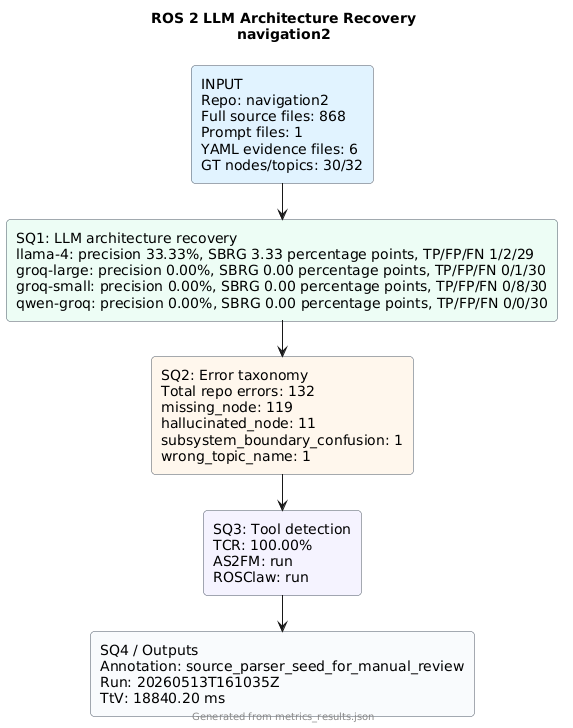

The diagram above was rendered by PlantUML. Its source (embedded in the PNG):
@startuml
!pragma layout smetana
skinparam backgroundColor #FFFFFF
skinparam defaultFontName Arial
skinparam rectangle {
  RoundCorner 8
  BorderColor #4B5563
}
title ROS 2 LLM Architecture Recovery\nnavigation2
rectangle "INPUT\nRepo: navigation2\nFull source files: 868\nPrompt files: 1\nYAML evidence files: 6\nGT nodes/topics: 30/32" as input #E0F2FE
rectangle "SQ1: LLM architecture recovery\nllama-4: precision 33.33%, SBRG 3.33 percentage points, TP/FP/FN 1/2/29\ngroq-large: precision 0.00%, SBRG 0.00 percentage points, TP/FP/FN 0/1/30\ngroq-small: precision 0.00%, SBRG 0.00 percentage points, TP/FP/FN 0/8/30\nqwen-groq: precision 0.00%, SBRG 0.00 percentage points, TP/FP/FN 0/0/30" as sq1 #ECFDF5
rectangle "SQ2: Error taxonomy\nTotal repo errors: 132\nmissing_node: 119\nhallucinated_node: 11\nsubsystem_boundary_confusion: 1\nwrong_topic_name: 1" as sq2 #FFF7ED
rectangle "SQ3: Tool detection\nTCR: 100.00%\nAS2FM: run\nROSClaw: run" as sq3 #F5F3FF
rectangle "SQ4 / Outputs\nAnnotation: source_parser_seed_for_manual_review\nRun: 20260513T161035Z\nTtV: 18840.20 ms" as sq4 #F8FAFC
input --> sq1
sq1 --> sq2
sq2 --> sq3
sq3 --> sq4
footer Generated from metrics_results.json
@enduml